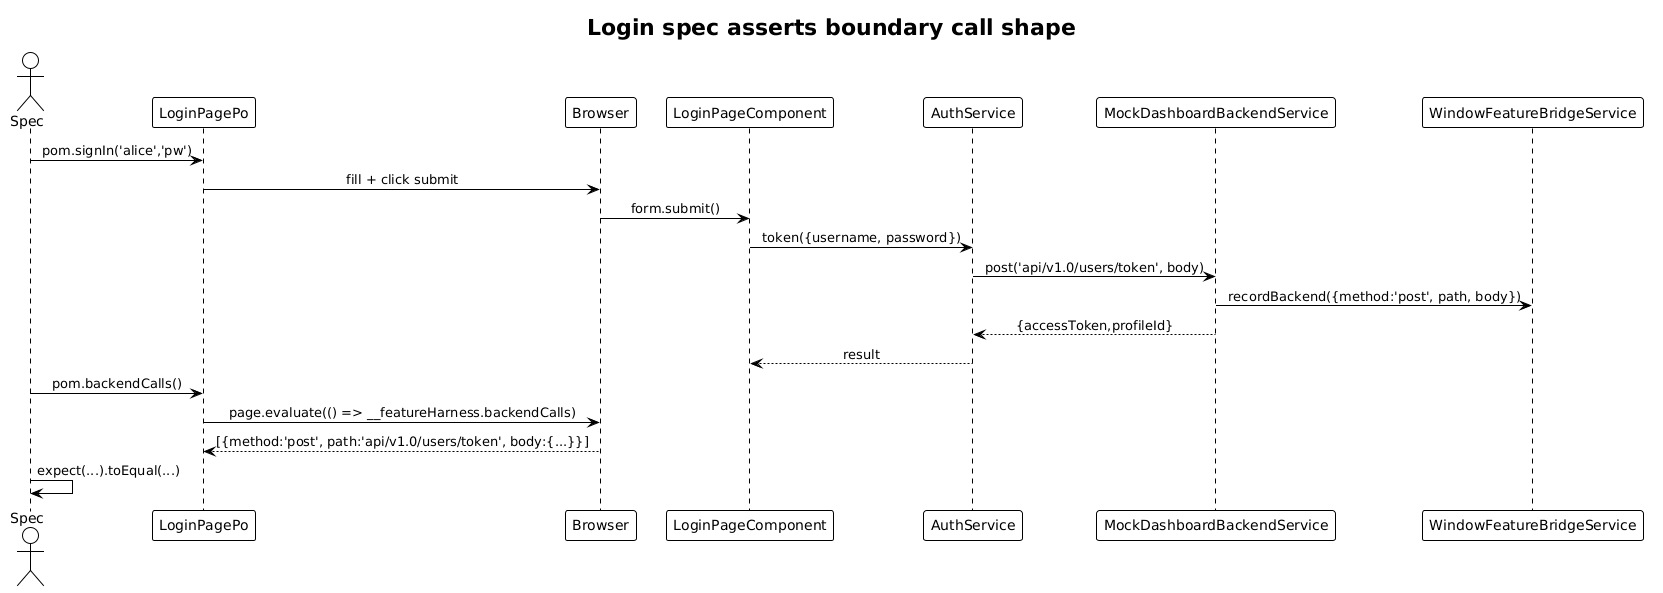

The diagram above was rendered by PlantUML. Its source (embedded in the PNG):
@startuml
!theme plain
skinparam sequenceMessageAlign center

title Login spec asserts boundary call shape

actor Spec
participant "LoginPagePo" as Po
participant Browser
participant "LoginPageComponent" as Page
participant "AuthService" as Auth
participant "MockDashboardBackendService" as Mock
participant "WindowFeatureBridgeService" as Bridge

Spec -> Po: pom.signIn('alice','pw')
Po -> Browser: fill + click submit
Browser -> Page: form.submit()
Page -> Auth: token({username, password})
Auth -> Mock: post('api/v1.0/users/token', body)
Mock -> Bridge: recordBackend({method:'post', path, body})
Mock --> Auth: {accessToken,profileId}
Auth --> Page: result
Spec -> Po: pom.backendCalls()
Po -> Browser: page.evaluate(() => __featureHarness.backendCalls)
Browser --> Po: [{method:'post', path:'api/v1.0/users/token', body:{...}}]
Spec -> Spec: expect(...).toEqual(...)
@enduml